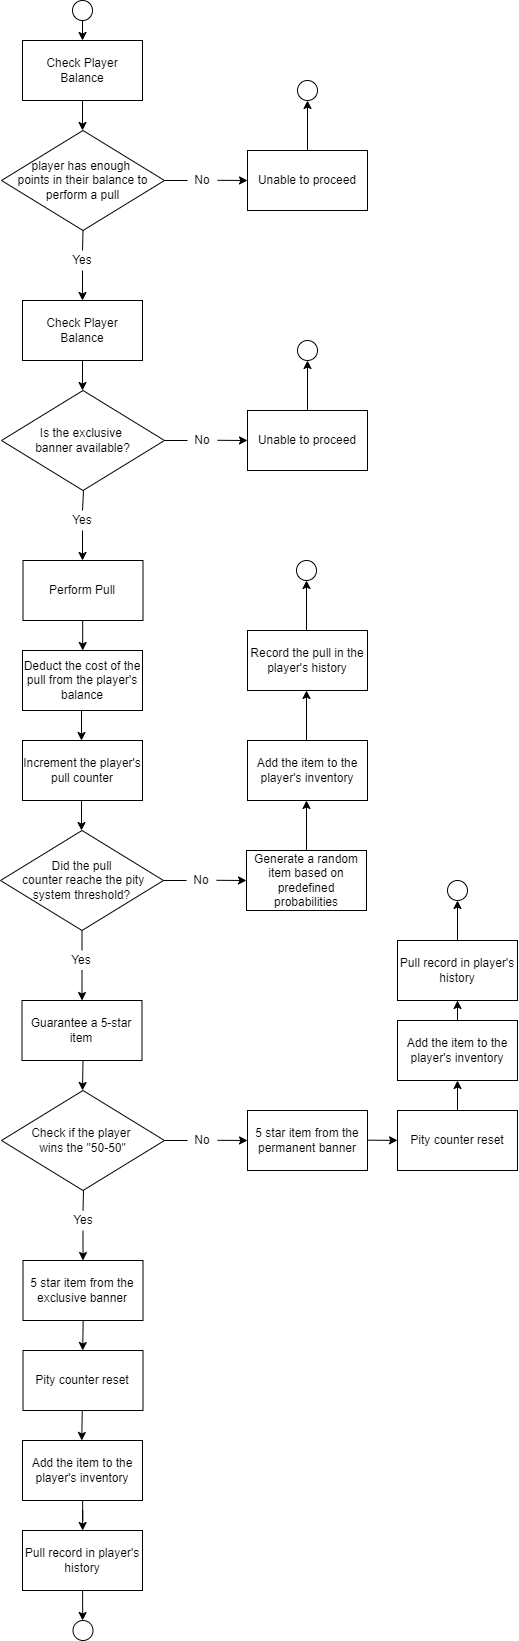

The diagram above was exported from draw.io. Its source (the exported page's mxGraphModel, read from the mxfile embedded in the PNG):
<mxGraphModel dx="1214" dy="746" grid="1" gridSize="10" guides="1" tooltips="1" connect="1" arrows="1" fold="1" page="1" pageScale="1" pageWidth="850" pageHeight="1100" math="0" shadow="0">
  <root>
    <mxCell id="0" />
    <mxCell id="1" parent="0" />
    <mxCell id="Fs-rR9JJ_ca7QrB5Lstp-1" value="" style="ellipse;whiteSpace=wrap;html=1;aspect=fixed;" parent="1" vertex="1">
      <mxGeometry x="415" y="30" width="20" height="20" as="geometry" />
    </mxCell>
    <mxCell id="Fs-rR9JJ_ca7QrB5Lstp-2" value="" style="endArrow=classic;html=1;rounded=0;exitX=0.5;exitY=1;exitDx=0;exitDy=0;" parent="1" source="Fs-rR9JJ_ca7QrB5Lstp-1" edge="1">
      <mxGeometry width="50" height="50" relative="1" as="geometry">
        <mxPoint x="400" y="120" as="sourcePoint" />
        <mxPoint x="425" y="70" as="targetPoint" />
      </mxGeometry>
    </mxCell>
    <mxCell id="Fs-rR9JJ_ca7QrB5Lstp-3" value="Check Player Balance" style="rounded=0;whiteSpace=wrap;html=1;" parent="1" vertex="1">
      <mxGeometry x="365" y="70" width="120" height="60" as="geometry" />
    </mxCell>
    <mxCell id="Fs-rR9JJ_ca7QrB5Lstp-4" value="" style="endArrow=classic;html=1;rounded=0;exitX=0.5;exitY=1;exitDx=0;exitDy=0;" parent="1" source="Fs-rR9JJ_ca7QrB5Lstp-3" edge="1">
      <mxGeometry width="50" height="50" relative="1" as="geometry">
        <mxPoint x="450" y="200" as="sourcePoint" />
        <mxPoint x="425" y="160" as="targetPoint" />
      </mxGeometry>
    </mxCell>
    <mxCell id="Fs-rR9JJ_ca7QrB5Lstp-5" value="&lt;div&gt;player has enough&amp;nbsp;&lt;/div&gt;&lt;div&gt;points in their balance to perform a pull&lt;/div&gt;" style="rhombus;whiteSpace=wrap;html=1;" parent="1" vertex="1">
      <mxGeometry x="344" y="160" width="163" height="100" as="geometry" />
    </mxCell>
    <mxCell id="Fs-rR9JJ_ca7QrB5Lstp-6" value="" style="endArrow=classic;html=1;rounded=0;exitX=0.5;exitY=1;exitDx=0;exitDy=0;" parent="1" source="Fs-rR9JJ_ca7QrB5Lstp-8" edge="1">
      <mxGeometry width="50" height="50" relative="1" as="geometry">
        <mxPoint x="300" y="320" as="sourcePoint" />
        <mxPoint x="425" y="330" as="targetPoint" />
      </mxGeometry>
    </mxCell>
    <mxCell id="Fs-rR9JJ_ca7QrB5Lstp-7" value="" style="endArrow=none;html=1;rounded=0;entryX=0.5;entryY=1;entryDx=0;entryDy=0;" parent="1" target="Fs-rR9JJ_ca7QrB5Lstp-5" edge="1">
      <mxGeometry width="50" height="50" relative="1" as="geometry">
        <mxPoint x="425" y="280" as="sourcePoint" />
        <mxPoint x="450" y="160" as="targetPoint" />
      </mxGeometry>
    </mxCell>
    <mxCell id="Fs-rR9JJ_ca7QrB5Lstp-8" value="Yes" style="text;html=1;strokeColor=none;fillColor=none;align=center;verticalAlign=middle;whiteSpace=wrap;rounded=0;" parent="1" vertex="1">
      <mxGeometry x="395" y="280" width="60" height="20" as="geometry" />
    </mxCell>
    <mxCell id="Fs-rR9JJ_ca7QrB5Lstp-9" value="" style="endArrow=none;html=1;rounded=0;exitX=1;exitY=0.5;exitDx=0;exitDy=0;" parent="1" source="Fs-rR9JJ_ca7QrB5Lstp-5" edge="1">
      <mxGeometry width="50" height="50" relative="1" as="geometry">
        <mxPoint x="450" y="250" as="sourcePoint" />
        <mxPoint x="530" y="210" as="targetPoint" />
      </mxGeometry>
    </mxCell>
    <mxCell id="Fs-rR9JJ_ca7QrB5Lstp-10" value="No" style="text;html=1;strokeColor=none;fillColor=none;align=center;verticalAlign=middle;whiteSpace=wrap;rounded=0;" parent="1" vertex="1">
      <mxGeometry x="530" y="195" width="30" height="30" as="geometry" />
    </mxCell>
    <mxCell id="Fs-rR9JJ_ca7QrB5Lstp-11" value="" style="endArrow=classic;html=1;rounded=0;exitX=0.956;exitY=0.599;exitDx=0;exitDy=0;exitPerimeter=0;" parent="1" edge="1">
      <mxGeometry width="50" height="50" relative="1" as="geometry">
        <mxPoint x="560" y="209.7899999999999" as="sourcePoint" />
        <mxPoint x="590" y="210" as="targetPoint" />
      </mxGeometry>
    </mxCell>
    <mxCell id="Fs-rR9JJ_ca7QrB5Lstp-12" value="Unable to proceed" style="rounded=0;whiteSpace=wrap;html=1;" parent="1" vertex="1">
      <mxGeometry x="590" y="180" width="120" height="60" as="geometry" />
    </mxCell>
    <mxCell id="Fs-rR9JJ_ca7QrB5Lstp-13" value="" style="endArrow=classic;html=1;rounded=0;exitX=0.5;exitY=0;exitDx=0;exitDy=0;" parent="1" source="Fs-rR9JJ_ca7QrB5Lstp-12" edge="1">
      <mxGeometry width="50" height="50" relative="1" as="geometry">
        <mxPoint x="500" y="230" as="sourcePoint" />
        <mxPoint x="650" y="130" as="targetPoint" />
      </mxGeometry>
    </mxCell>
    <mxCell id="Fs-rR9JJ_ca7QrB5Lstp-14" value="" style="ellipse;whiteSpace=wrap;html=1;aspect=fixed;" parent="1" vertex="1">
      <mxGeometry x="640" y="110" width="20" height="20" as="geometry" />
    </mxCell>
    <mxCell id="Fs-rR9JJ_ca7QrB5Lstp-15" value="Check Player Balance" style="rounded=0;whiteSpace=wrap;html=1;" parent="1" vertex="1">
      <mxGeometry x="365" y="330" width="120" height="60" as="geometry" />
    </mxCell>
    <mxCell id="Fs-rR9JJ_ca7QrB5Lstp-17" value="" style="endArrow=classic;html=1;rounded=0;exitX=0.5;exitY=1;exitDx=0;exitDy=0;" parent="1" edge="1">
      <mxGeometry width="50" height="50" relative="1" as="geometry">
        <mxPoint x="425" y="390" as="sourcePoint" />
        <mxPoint x="425" y="420" as="targetPoint" />
      </mxGeometry>
    </mxCell>
    <mxCell id="Fs-rR9JJ_ca7QrB5Lstp-18" value="&lt;div&gt;Is the exclusive&amp;nbsp;&lt;/div&gt;&lt;div&gt;banner available?&lt;/div&gt;" style="rhombus;whiteSpace=wrap;html=1;" parent="1" vertex="1">
      <mxGeometry x="344" y="420" width="163" height="100" as="geometry" />
    </mxCell>
    <mxCell id="Fs-rR9JJ_ca7QrB5Lstp-19" value="" style="endArrow=classic;html=1;rounded=0;exitX=0.5;exitY=1;exitDx=0;exitDy=0;" parent="1" source="Fs-rR9JJ_ca7QrB5Lstp-21" edge="1">
      <mxGeometry width="50" height="50" relative="1" as="geometry">
        <mxPoint x="300" y="580" as="sourcePoint" />
        <mxPoint x="425" y="590" as="targetPoint" />
      </mxGeometry>
    </mxCell>
    <mxCell id="Fs-rR9JJ_ca7QrB5Lstp-20" value="" style="endArrow=none;html=1;rounded=0;entryX=0.5;entryY=1;entryDx=0;entryDy=0;" parent="1" edge="1">
      <mxGeometry width="50" height="50" relative="1" as="geometry">
        <mxPoint x="425" y="540" as="sourcePoint" />
        <mxPoint x="426" y="520" as="targetPoint" />
      </mxGeometry>
    </mxCell>
    <mxCell id="Fs-rR9JJ_ca7QrB5Lstp-21" value="Yes" style="text;html=1;strokeColor=none;fillColor=none;align=center;verticalAlign=middle;whiteSpace=wrap;rounded=0;" parent="1" vertex="1">
      <mxGeometry x="395" y="540" width="60" height="20" as="geometry" />
    </mxCell>
    <mxCell id="Fs-rR9JJ_ca7QrB5Lstp-26" value="" style="endArrow=none;html=1;rounded=0;exitX=1;exitY=0.5;exitDx=0;exitDy=0;" parent="1" edge="1">
      <mxGeometry width="50" height="50" relative="1" as="geometry">
        <mxPoint x="507" y="470" as="sourcePoint" />
        <mxPoint x="530" y="470" as="targetPoint" />
      </mxGeometry>
    </mxCell>
    <mxCell id="Fs-rR9JJ_ca7QrB5Lstp-27" value="No" style="text;html=1;strokeColor=none;fillColor=none;align=center;verticalAlign=middle;whiteSpace=wrap;rounded=0;" parent="1" vertex="1">
      <mxGeometry x="530" y="455" width="30" height="30" as="geometry" />
    </mxCell>
    <mxCell id="Fs-rR9JJ_ca7QrB5Lstp-28" value="" style="endArrow=classic;html=1;rounded=0;exitX=0.956;exitY=0.599;exitDx=0;exitDy=0;exitPerimeter=0;" parent="1" edge="1">
      <mxGeometry width="50" height="50" relative="1" as="geometry">
        <mxPoint x="560" y="469.7899999999999" as="sourcePoint" />
        <mxPoint x="590" y="470" as="targetPoint" />
      </mxGeometry>
    </mxCell>
    <mxCell id="Fs-rR9JJ_ca7QrB5Lstp-29" value="Unable to proceed" style="rounded=0;whiteSpace=wrap;html=1;" parent="1" vertex="1">
      <mxGeometry x="590" y="440" width="120" height="60" as="geometry" />
    </mxCell>
    <mxCell id="Fs-rR9JJ_ca7QrB5Lstp-30" value="" style="endArrow=classic;html=1;rounded=0;exitX=0.5;exitY=0;exitDx=0;exitDy=0;" parent="1" source="Fs-rR9JJ_ca7QrB5Lstp-29" edge="1">
      <mxGeometry width="50" height="50" relative="1" as="geometry">
        <mxPoint x="500" y="490" as="sourcePoint" />
        <mxPoint x="650" y="390" as="targetPoint" />
      </mxGeometry>
    </mxCell>
    <mxCell id="Fs-rR9JJ_ca7QrB5Lstp-31" value="" style="ellipse;whiteSpace=wrap;html=1;aspect=fixed;" parent="1" vertex="1">
      <mxGeometry x="640" y="370" width="20" height="20" as="geometry" />
    </mxCell>
    <mxCell id="Fs-rR9JJ_ca7QrB5Lstp-32" value="Perform Pull" style="rounded=0;whiteSpace=wrap;html=1;" parent="1" vertex="1">
      <mxGeometry x="365.5" y="590" width="120" height="60" as="geometry" />
    </mxCell>
    <mxCell id="Fs-rR9JJ_ca7QrB5Lstp-33" value="" style="endArrow=classic;html=1;rounded=0;exitX=0.5;exitY=1;exitDx=0;exitDy=0;" parent="1" edge="1">
      <mxGeometry width="50" height="50" relative="1" as="geometry">
        <mxPoint x="425.19" y="650" as="sourcePoint" />
        <mxPoint x="425.19" y="680" as="targetPoint" />
      </mxGeometry>
    </mxCell>
    <mxCell id="Fs-rR9JJ_ca7QrB5Lstp-34" value="Deduct the cost of the pull from the player's balance" style="rounded=0;whiteSpace=wrap;html=1;" parent="1" vertex="1">
      <mxGeometry x="365" y="680" width="120" height="60" as="geometry" />
    </mxCell>
    <mxCell id="Fs-rR9JJ_ca7QrB5Lstp-35" value="" style="endArrow=classic;html=1;rounded=0;exitX=0.5;exitY=1;exitDx=0;exitDy=0;" parent="1" edge="1">
      <mxGeometry width="50" height="50" relative="1" as="geometry">
        <mxPoint x="424" y="740" as="sourcePoint" />
        <mxPoint x="424" y="770" as="targetPoint" />
      </mxGeometry>
    </mxCell>
    <mxCell id="Fs-rR9JJ_ca7QrB5Lstp-36" value="Increment the player's pull counter" style="rounded=0;whiteSpace=wrap;html=1;" parent="1" vertex="1">
      <mxGeometry x="365" y="770" width="120" height="60" as="geometry" />
    </mxCell>
    <mxCell id="Fs-rR9JJ_ca7QrB5Lstp-37" value="" style="endArrow=classic;html=1;rounded=0;exitX=0.5;exitY=1;exitDx=0;exitDy=0;" parent="1" edge="1">
      <mxGeometry width="50" height="50" relative="1" as="geometry">
        <mxPoint x="424" y="830" as="sourcePoint" />
        <mxPoint x="424" y="860" as="targetPoint" />
      </mxGeometry>
    </mxCell>
    <mxCell id="Fs-rR9JJ_ca7QrB5Lstp-38" value="&lt;div&gt;Did the pull&lt;/div&gt;&lt;div&gt;&amp;nbsp;counter reache the pity system threshold?&lt;/div&gt;" style="rhombus;whiteSpace=wrap;html=1;" parent="1" vertex="1">
      <mxGeometry x="343" y="860" width="163" height="100" as="geometry" />
    </mxCell>
    <mxCell id="Fs-rR9JJ_ca7QrB5Lstp-39" value="" style="endArrow=classic;html=1;rounded=0;exitX=0.5;exitY=1;exitDx=0;exitDy=0;" parent="1" source="Fs-rR9JJ_ca7QrB5Lstp-41" edge="1">
      <mxGeometry width="50" height="50" relative="1" as="geometry">
        <mxPoint x="299.5" y="1020" as="sourcePoint" />
        <mxPoint x="424.5" y="1030" as="targetPoint" />
      </mxGeometry>
    </mxCell>
    <mxCell id="Fs-rR9JJ_ca7QrB5Lstp-40" value="" style="endArrow=none;html=1;rounded=0;entryX=0.5;entryY=1;entryDx=0;entryDy=0;" parent="1" target="Fs-rR9JJ_ca7QrB5Lstp-38" edge="1">
      <mxGeometry width="50" height="50" relative="1" as="geometry">
        <mxPoint x="424.5" y="980" as="sourcePoint" />
        <mxPoint x="425.5" y="960" as="targetPoint" />
      </mxGeometry>
    </mxCell>
    <mxCell id="Fs-rR9JJ_ca7QrB5Lstp-41" value="Yes" style="text;html=1;strokeColor=none;fillColor=none;align=center;verticalAlign=middle;whiteSpace=wrap;rounded=0;" parent="1" vertex="1">
      <mxGeometry x="394.5" y="980" width="60" height="20" as="geometry" />
    </mxCell>
    <mxCell id="Fs-rR9JJ_ca7QrB5Lstp-43" value="" style="endArrow=none;html=1;rounded=0;exitX=1;exitY=0.5;exitDx=0;exitDy=0;" parent="1" edge="1">
      <mxGeometry width="50" height="50" relative="1" as="geometry">
        <mxPoint x="506" y="910" as="sourcePoint" />
        <mxPoint x="529" y="910" as="targetPoint" />
      </mxGeometry>
    </mxCell>
    <mxCell id="Fs-rR9JJ_ca7QrB5Lstp-44" value="No" style="text;html=1;strokeColor=none;fillColor=none;align=center;verticalAlign=middle;whiteSpace=wrap;rounded=0;" parent="1" vertex="1">
      <mxGeometry x="529" y="895" width="30" height="30" as="geometry" />
    </mxCell>
    <mxCell id="Fs-rR9JJ_ca7QrB5Lstp-45" value="" style="endArrow=classic;html=1;rounded=0;exitX=0.956;exitY=0.599;exitDx=0;exitDy=0;exitPerimeter=0;" parent="1" edge="1">
      <mxGeometry width="50" height="50" relative="1" as="geometry">
        <mxPoint x="559" y="909.79" as="sourcePoint" />
        <mxPoint x="589" y="910" as="targetPoint" />
      </mxGeometry>
    </mxCell>
    <mxCell id="Fs-rR9JJ_ca7QrB5Lstp-46" value="Generate a random item based on predefined probabilities" style="rounded=0;whiteSpace=wrap;html=1;" parent="1" vertex="1">
      <mxGeometry x="589" y="880" width="120" height="60" as="geometry" />
    </mxCell>
    <mxCell id="Fs-rR9JJ_ca7QrB5Lstp-47" value="" style="endArrow=classic;html=1;rounded=0;exitX=0.5;exitY=0;exitDx=0;exitDy=0;" parent="1" source="Fs-rR9JJ_ca7QrB5Lstp-46" edge="1">
      <mxGeometry width="50" height="50" relative="1" as="geometry">
        <mxPoint x="499" y="930" as="sourcePoint" />
        <mxPoint x="649" y="830" as="targetPoint" />
      </mxGeometry>
    </mxCell>
    <mxCell id="Fs-rR9JJ_ca7QrB5Lstp-48" value="Add the item to the player's inventory" style="rounded=0;whiteSpace=wrap;html=1;" parent="1" vertex="1">
      <mxGeometry x="590" y="770" width="120" height="60" as="geometry" />
    </mxCell>
    <mxCell id="Fs-rR9JJ_ca7QrB5Lstp-50" value="" style="endArrow=classic;html=1;rounded=0;exitX=0.5;exitY=0;exitDx=0;exitDy=0;" parent="1" edge="1">
      <mxGeometry width="50" height="50" relative="1" as="geometry">
        <mxPoint x="649" y="770" as="sourcePoint" />
        <mxPoint x="649" y="720" as="targetPoint" />
      </mxGeometry>
    </mxCell>
    <mxCell id="Fs-rR9JJ_ca7QrB5Lstp-51" value="Record the pull in the player's history" style="rounded=0;whiteSpace=wrap;html=1;" parent="1" vertex="1">
      <mxGeometry x="590" y="660" width="120" height="60" as="geometry" />
    </mxCell>
    <mxCell id="Fs-rR9JJ_ca7QrB5Lstp-52" value="" style="endArrow=classic;html=1;rounded=0;exitX=0.5;exitY=0;exitDx=0;exitDy=0;" parent="1" edge="1">
      <mxGeometry width="50" height="50" relative="1" as="geometry">
        <mxPoint x="649" y="660" as="sourcePoint" />
        <mxPoint x="649" y="610" as="targetPoint" />
      </mxGeometry>
    </mxCell>
    <mxCell id="Fs-rR9JJ_ca7QrB5Lstp-54" value="" style="ellipse;whiteSpace=wrap;html=1;aspect=fixed;" parent="1" vertex="1">
      <mxGeometry x="639" y="590" width="20" height="20" as="geometry" />
    </mxCell>
    <mxCell id="Fs-rR9JJ_ca7QrB5Lstp-55" value="Guarantee a 5-star item" style="rounded=0;whiteSpace=wrap;html=1;" parent="1" vertex="1">
      <mxGeometry x="364.5" y="1030" width="120" height="60" as="geometry" />
    </mxCell>
    <mxCell id="Fs-rR9JJ_ca7QrB5Lstp-56" value="&lt;div&gt;Check if the player&amp;nbsp;&lt;/div&gt;&lt;div&gt;wins the &quot;50-50&quot;&lt;/div&gt;" style="rhombus;whiteSpace=wrap;html=1;" parent="1" vertex="1">
      <mxGeometry x="344" y="1120" width="163" height="100" as="geometry" />
    </mxCell>
    <mxCell id="Fs-rR9JJ_ca7QrB5Lstp-57" value="" style="endArrow=classic;html=1;rounded=0;exitX=0.5;exitY=1;exitDx=0;exitDy=0;" parent="1" edge="1">
      <mxGeometry width="50" height="50" relative="1" as="geometry">
        <mxPoint x="425.5" y="1090" as="sourcePoint" />
        <mxPoint x="425" y="1120" as="targetPoint" />
      </mxGeometry>
    </mxCell>
    <mxCell id="Fs-rR9JJ_ca7QrB5Lstp-58" value="" style="endArrow=classic;html=1;rounded=0;exitX=0.5;exitY=1;exitDx=0;exitDy=0;" parent="1" source="Fs-rR9JJ_ca7QrB5Lstp-60" edge="1">
      <mxGeometry width="50" height="50" relative="1" as="geometry">
        <mxPoint x="300.5" y="1280" as="sourcePoint" />
        <mxPoint x="425.5" y="1290" as="targetPoint" />
      </mxGeometry>
    </mxCell>
    <mxCell id="Fs-rR9JJ_ca7QrB5Lstp-59" value="" style="endArrow=none;html=1;rounded=0;entryX=0.5;entryY=1;entryDx=0;entryDy=0;" parent="1" edge="1">
      <mxGeometry width="50" height="50" relative="1" as="geometry">
        <mxPoint x="425.5" y="1240" as="sourcePoint" />
        <mxPoint x="426" y="1220" as="targetPoint" />
      </mxGeometry>
    </mxCell>
    <mxCell id="Fs-rR9JJ_ca7QrB5Lstp-60" value="Yes" style="text;html=1;strokeColor=none;fillColor=none;align=center;verticalAlign=middle;whiteSpace=wrap;rounded=0;" parent="1" vertex="1">
      <mxGeometry x="395.5" y="1240" width="60" height="20" as="geometry" />
    </mxCell>
    <mxCell id="Fs-rR9JJ_ca7QrB5Lstp-63" value="" style="endArrow=none;html=1;rounded=0;exitX=1;exitY=0.5;exitDx=0;exitDy=0;" parent="1" edge="1">
      <mxGeometry width="50" height="50" relative="1" as="geometry">
        <mxPoint x="507" y="1170" as="sourcePoint" />
        <mxPoint x="530" y="1170" as="targetPoint" />
      </mxGeometry>
    </mxCell>
    <mxCell id="Fs-rR9JJ_ca7QrB5Lstp-64" value="No" style="text;html=1;strokeColor=none;fillColor=none;align=center;verticalAlign=middle;whiteSpace=wrap;rounded=0;" parent="1" vertex="1">
      <mxGeometry x="530" y="1152.5" width="30" height="35" as="geometry" />
    </mxCell>
    <mxCell id="Fs-rR9JJ_ca7QrB5Lstp-65" value="" style="endArrow=classic;html=1;rounded=0;exitX=0.956;exitY=0.599;exitDx=0;exitDy=0;exitPerimeter=0;" parent="1" edge="1">
      <mxGeometry width="50" height="50" relative="1" as="geometry">
        <mxPoint x="560" y="1169.79" as="sourcePoint" />
        <mxPoint x="590" y="1170" as="targetPoint" />
      </mxGeometry>
    </mxCell>
    <mxCell id="Fs-rR9JJ_ca7QrB5Lstp-66" value="5 star item from the exclusive banner" style="rounded=0;whiteSpace=wrap;html=1;" parent="1" vertex="1">
      <mxGeometry x="365.5" y="1290" width="120" height="60" as="geometry" />
    </mxCell>
    <mxCell id="Fs-rR9JJ_ca7QrB5Lstp-67" value="5 star item from the permanent banner" style="rounded=0;whiteSpace=wrap;html=1;" parent="1" vertex="1">
      <mxGeometry x="590" y="1140" width="120" height="60" as="geometry" />
    </mxCell>
    <mxCell id="Fs-rR9JJ_ca7QrB5Lstp-68" value="" style="endArrow=classic;html=1;rounded=0;exitX=0.5;exitY=1;exitDx=0;exitDy=0;" parent="1" edge="1">
      <mxGeometry width="50" height="50" relative="1" as="geometry">
        <mxPoint x="425.67" y="1350" as="sourcePoint" />
        <mxPoint x="425.17" y="1380" as="targetPoint" />
      </mxGeometry>
    </mxCell>
    <mxCell id="Fs-rR9JJ_ca7QrB5Lstp-70" value="Pity counter reset" style="rounded=0;whiteSpace=wrap;html=1;" parent="1" vertex="1">
      <mxGeometry x="365.5" y="1380" width="120" height="60" as="geometry" />
    </mxCell>
    <mxCell id="Fs-rR9JJ_ca7QrB5Lstp-72" value="" style="endArrow=classic;html=1;rounded=0;exitX=0.956;exitY=0.599;exitDx=0;exitDy=0;exitPerimeter=0;" parent="1" edge="1">
      <mxGeometry width="50" height="50" relative="1" as="geometry">
        <mxPoint x="710" y="1169.67" as="sourcePoint" />
        <mxPoint x="740" y="1169.88" as="targetPoint" />
      </mxGeometry>
    </mxCell>
    <mxCell id="Fs-rR9JJ_ca7QrB5Lstp-78" value="" style="edgeStyle=orthogonalEdgeStyle;rounded=0;orthogonalLoop=1;jettySize=auto;html=1;" parent="1" source="Fs-rR9JJ_ca7QrB5Lstp-73" target="Fs-rR9JJ_ca7QrB5Lstp-77" edge="1">
      <mxGeometry relative="1" as="geometry" />
    </mxCell>
    <mxCell id="Fs-rR9JJ_ca7QrB5Lstp-73" value="Pity counter reset" style="rounded=0;whiteSpace=wrap;html=1;" parent="1" vertex="1">
      <mxGeometry x="740" y="1140" width="120" height="60" as="geometry" />
    </mxCell>
    <mxCell id="Fs-rR9JJ_ca7QrB5Lstp-74" value="" style="endArrow=classic;html=1;rounded=0;exitX=0.5;exitY=1;exitDx=0;exitDy=0;" parent="1" edge="1">
      <mxGeometry width="50" height="50" relative="1" as="geometry">
        <mxPoint x="424.75" y="1440" as="sourcePoint" />
        <mxPoint x="424.25" y="1470" as="targetPoint" />
      </mxGeometry>
    </mxCell>
    <mxCell id="Fs-rR9JJ_ca7QrB5Lstp-80" value="" style="edgeStyle=orthogonalEdgeStyle;rounded=0;orthogonalLoop=1;jettySize=auto;html=1;" parent="1" source="Fs-rR9JJ_ca7QrB5Lstp-75" target="Fs-rR9JJ_ca7QrB5Lstp-79" edge="1">
      <mxGeometry relative="1" as="geometry" />
    </mxCell>
    <mxCell id="Fs-rR9JJ_ca7QrB5Lstp-75" value="Add the item to the player's inventory" style="rounded=0;whiteSpace=wrap;html=1;" parent="1" vertex="1">
      <mxGeometry x="365" y="1470" width="120" height="60" as="geometry" />
    </mxCell>
    <mxCell id="Fs-rR9JJ_ca7QrB5Lstp-82" value="" style="edgeStyle=orthogonalEdgeStyle;rounded=0;orthogonalLoop=1;jettySize=auto;html=1;" parent="1" source="Fs-rR9JJ_ca7QrB5Lstp-77" target="Fs-rR9JJ_ca7QrB5Lstp-81" edge="1">
      <mxGeometry relative="1" as="geometry" />
    </mxCell>
    <mxCell id="Fs-rR9JJ_ca7QrB5Lstp-77" value="Add the item to the player's inventory" style="rounded=0;whiteSpace=wrap;html=1;" parent="1" vertex="1">
      <mxGeometry x="740" y="1050" width="120" height="60" as="geometry" />
    </mxCell>
    <mxCell id="Fs-rR9JJ_ca7QrB5Lstp-86" value="" style="edgeStyle=orthogonalEdgeStyle;rounded=0;orthogonalLoop=1;jettySize=auto;html=1;" parent="1" source="Fs-rR9JJ_ca7QrB5Lstp-79" edge="1">
      <mxGeometry relative="1" as="geometry">
        <mxPoint x="425" y="1650" as="targetPoint" />
      </mxGeometry>
    </mxCell>
    <mxCell id="Fs-rR9JJ_ca7QrB5Lstp-79" value="Pull record in player's history" style="rounded=0;whiteSpace=wrap;html=1;" parent="1" vertex="1">
      <mxGeometry x="365" y="1560" width="120" height="60" as="geometry" />
    </mxCell>
    <mxCell id="Fs-rR9JJ_ca7QrB5Lstp-84" value="" style="edgeStyle=orthogonalEdgeStyle;rounded=0;orthogonalLoop=1;jettySize=auto;html=1;" parent="1" source="Fs-rR9JJ_ca7QrB5Lstp-81" target="Fs-rR9JJ_ca7QrB5Lstp-83" edge="1">
      <mxGeometry relative="1" as="geometry" />
    </mxCell>
    <mxCell id="Fs-rR9JJ_ca7QrB5Lstp-81" value="Pull record in player's history" style="rounded=0;whiteSpace=wrap;html=1;" parent="1" vertex="1">
      <mxGeometry x="740" y="970" width="120" height="60" as="geometry" />
    </mxCell>
    <mxCell id="Fs-rR9JJ_ca7QrB5Lstp-83" value="" style="ellipse;whiteSpace=wrap;html=1;rounded=0;" parent="1" vertex="1">
      <mxGeometry x="790" y="910" width="20" height="20" as="geometry" />
    </mxCell>
    <mxCell id="Fs-rR9JJ_ca7QrB5Lstp-87" value="" style="ellipse;whiteSpace=wrap;html=1;rounded=0;" parent="1" vertex="1">
      <mxGeometry x="415.5" y="1650" width="20" height="20" as="geometry" />
    </mxCell>
  </root>
</mxGraphModel>